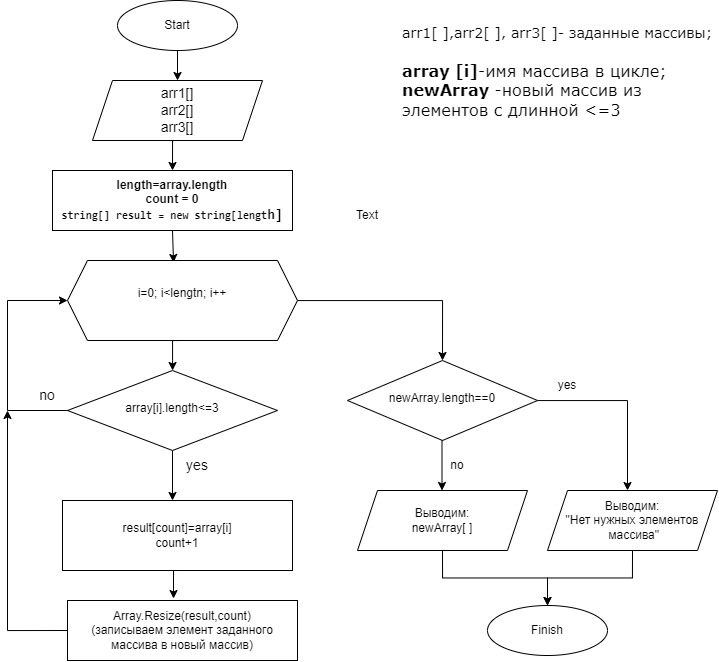

The diagram above was exported from draw.io. Its source (the exported page's mxGraphModel, read from the mxfile embedded in the PNG):
<mxGraphModel dx="714" dy="385" grid="1" gridSize="10" guides="1" tooltips="1" connect="1" arrows="1" fold="1" page="1" pageScale="1" pageWidth="827" pageHeight="1169" math="0" shadow="0">
  <root>
    <mxCell id="WIyWlLk6GJQsqaUBKTNV-0" />
    <mxCell id="WIyWlLk6GJQsqaUBKTNV-1" parent="WIyWlLk6GJQsqaUBKTNV-0" />
    <mxCell id="kMkjqobqsrWkukonea71-16" style="edgeStyle=orthogonalEdgeStyle;rounded=0;orthogonalLoop=1;jettySize=auto;html=1;exitX=0.5;exitY=1;exitDx=0;exitDy=0;fontSize=14;" parent="WIyWlLk6GJQsqaUBKTNV-1" source="WIyWlLk6GJQsqaUBKTNV-6" edge="1">
      <mxGeometry relative="1" as="geometry">
        <mxPoint x="215" y="510" as="targetPoint" />
      </mxGeometry>
    </mxCell>
    <mxCell id="WIyWlLk6GJQsqaUBKTNV-6" value="array[i].length&amp;lt;=3" style="rhombus;whiteSpace=wrap;html=1;shadow=0;fontFamily=Helvetica;fontSize=12;align=center;strokeWidth=1;spacing=6;spacingTop=-4;" parent="WIyWlLk6GJQsqaUBKTNV-1" vertex="1">
      <mxGeometry x="110" y="380" width="210" height="80" as="geometry" />
    </mxCell>
    <mxCell id="37qawywZf68Cm6Z1pLGK-11" style="edgeStyle=orthogonalEdgeStyle;rounded=0;orthogonalLoop=1;jettySize=auto;html=1;fontColor=#000000;" edge="1" parent="WIyWlLk6GJQsqaUBKTNV-1" source="WIyWlLk6GJQsqaUBKTNV-10">
      <mxGeometry relative="1" as="geometry">
        <mxPoint x="670" y="500" as="targetPoint" />
      </mxGeometry>
    </mxCell>
    <mxCell id="WIyWlLk6GJQsqaUBKTNV-10" value="newArray.length==0" style="rhombus;whiteSpace=wrap;html=1;shadow=0;fontFamily=Helvetica;fontSize=12;align=center;strokeWidth=1;spacing=6;spacingTop=-4;" parent="WIyWlLk6GJQsqaUBKTNV-1" vertex="1">
      <mxGeometry x="390" y="370" width="190" height="80" as="geometry" />
    </mxCell>
    <mxCell id="kMkjqobqsrWkukonea71-0" value="Start" style="ellipse;whiteSpace=wrap;html=1;" parent="WIyWlLk6GJQsqaUBKTNV-1" vertex="1">
      <mxGeometry x="160" y="10" width="120" height="50" as="geometry" />
    </mxCell>
    <mxCell id="kMkjqobqsrWkukonea71-1" value="" style="endArrow=classic;html=1;rounded=0;exitX=0.5;exitY=1;exitDx=0;exitDy=0;" parent="WIyWlLk6GJQsqaUBKTNV-1" source="kMkjqobqsrWkukonea71-0" target="kMkjqobqsrWkukonea71-2" edge="1">
      <mxGeometry width="50" height="50" relative="1" as="geometry">
        <mxPoint x="390" y="260" as="sourcePoint" />
        <mxPoint x="220" y="120" as="targetPoint" />
      </mxGeometry>
    </mxCell>
    <mxCell id="kMkjqobqsrWkukonea71-7" style="edgeStyle=orthogonalEdgeStyle;rounded=0;orthogonalLoop=1;jettySize=auto;html=1;exitX=0.5;exitY=1;exitDx=0;exitDy=0;entryX=0.5;entryY=0;entryDx=0;entryDy=0;" parent="WIyWlLk6GJQsqaUBKTNV-1" source="kMkjqobqsrWkukonea71-2" target="kMkjqobqsrWkukonea71-3" edge="1">
      <mxGeometry relative="1" as="geometry" />
    </mxCell>
    <mxCell id="kMkjqobqsrWkukonea71-2" value="&lt;font style=&quot;font-size: 14px;&quot;&gt;arr1[]&lt;br&gt;arr2[]&lt;br&gt;arr3[]&lt;/font&gt;" style="shape=parallelogram;perimeter=parallelogramPerimeter;whiteSpace=wrap;html=1;fixedSize=1;" parent="WIyWlLk6GJQsqaUBKTNV-1" vertex="1">
      <mxGeometry x="135" y="90" width="170" height="60" as="geometry" />
    </mxCell>
    <mxCell id="kMkjqobqsrWkukonea71-10" style="edgeStyle=orthogonalEdgeStyle;rounded=0;orthogonalLoop=1;jettySize=auto;html=1;exitX=0.5;exitY=1;exitDx=0;exitDy=0;entryX=0.461;entryY=0.025;entryDx=0;entryDy=0;entryPerimeter=0;fontSize=14;" parent="WIyWlLk6GJQsqaUBKTNV-1" source="kMkjqobqsrWkukonea71-3" edge="1">
      <mxGeometry relative="1" as="geometry">
        <mxPoint x="216.02999999999997" y="272" as="targetPoint" />
      </mxGeometry>
    </mxCell>
    <mxCell id="kMkjqobqsrWkukonea71-3" value="&lt;span style=&quot;background-color: rgb(255, 255, 255);&quot;&gt;&lt;b&gt;length=array.length&lt;br&gt;count = 0&lt;br&gt;&lt;font style=&quot;font-size: 11px;&quot;&gt;&lt;span style=&quot;font-family: Consolas, &amp;quot;Courier New&amp;quot;, monospace;&quot;&gt;string&lt;/span&gt;&lt;span style=&quot;font-family: Consolas, &amp;quot;Courier New&amp;quot;, monospace;&quot;&gt;[] result &lt;/span&gt;&lt;span style=&quot;font-family: Consolas, &amp;quot;Courier New&amp;quot;, monospace;&quot;&gt;=&lt;/span&gt;&lt;span style=&quot;font-family: Consolas, &amp;quot;Courier New&amp;quot;, monospace;&quot;&gt; &lt;/span&gt;&lt;span style=&quot;font-family: Consolas, &amp;quot;Courier New&amp;quot;, monospace;&quot;&gt;new&lt;/span&gt;&lt;span style=&quot;font-family: Consolas, &amp;quot;Courier New&amp;quot;, monospace;&quot;&gt; &lt;/span&gt;&lt;span style=&quot;font-family: Consolas, &amp;quot;Courier New&amp;quot;, monospace;&quot;&gt;string&lt;/span&gt;&lt;span style=&quot;font-family: Consolas, &amp;quot;Courier New&amp;quot;, monospace;&quot;&gt;[lengt&lt;/span&gt;&lt;/font&gt;&lt;span style=&quot;font-family: Consolas, &amp;quot;Courier New&amp;quot;, monospace; font-size: 14px;&quot;&gt;h]&lt;/span&gt;&lt;/b&gt;&lt;/span&gt;" style="rounded=0;whiteSpace=wrap;html=1;" parent="WIyWlLk6GJQsqaUBKTNV-1" vertex="1">
      <mxGeometry x="95" y="180" width="240" height="60" as="geometry" />
    </mxCell>
    <mxCell id="kMkjqobqsrWkukonea71-11" value="" style="edgeStyle=orthogonalEdgeStyle;rounded=0;orthogonalLoop=1;jettySize=auto;html=1;fontSize=14;" parent="WIyWlLk6GJQsqaUBKTNV-1" target="WIyWlLk6GJQsqaUBKTNV-6" edge="1">
      <mxGeometry relative="1" as="geometry">
        <Array as="points">
          <mxPoint x="215" y="370" />
          <mxPoint x="215" y="370" />
        </Array>
        <mxPoint x="225" y="350" as="sourcePoint" />
      </mxGeometry>
    </mxCell>
    <mxCell id="kMkjqobqsrWkukonea71-9" value="Text" style="text;html=1;strokeColor=none;fillColor=none;align=center;verticalAlign=middle;whiteSpace=wrap;rounded=0;" parent="WIyWlLk6GJQsqaUBKTNV-1" vertex="1">
      <mxGeometry x="380" y="210" width="60" height="30" as="geometry" />
    </mxCell>
    <mxCell id="kMkjqobqsrWkukonea71-13" value="" style="endArrow=classic;html=1;rounded=0;fontSize=14;entryX=0;entryY=0.5;entryDx=0;entryDy=0;" parent="WIyWlLk6GJQsqaUBKTNV-1" edge="1">
      <mxGeometry width="50" height="50" relative="1" as="geometry">
        <mxPoint x="110" y="420" as="sourcePoint" />
        <mxPoint x="110" y="310" as="targetPoint" />
        <Array as="points">
          <mxPoint x="50" y="420" />
          <mxPoint x="50" y="310" />
        </Array>
      </mxGeometry>
    </mxCell>
    <mxCell id="kMkjqobqsrWkukonea71-14" value="no" style="text;html=1;strokeColor=none;fillColor=none;align=center;verticalAlign=middle;whiteSpace=wrap;rounded=0;fontSize=14;" parent="WIyWlLk6GJQsqaUBKTNV-1" vertex="1">
      <mxGeometry x="60" y="390" width="60" height="30" as="geometry" />
    </mxCell>
    <mxCell id="kMkjqobqsrWkukonea71-17" value="yes" style="text;html=1;strokeColor=none;fillColor=none;align=center;verticalAlign=middle;whiteSpace=wrap;rounded=0;fontSize=14;" parent="WIyWlLk6GJQsqaUBKTNV-1" vertex="1">
      <mxGeometry x="210" y="460" width="60" height="30" as="geometry" />
    </mxCell>
    <mxCell id="37qawywZf68Cm6Z1pLGK-17" style="edgeStyle=orthogonalEdgeStyle;rounded=0;orthogonalLoop=1;jettySize=auto;html=1;fontColor=#000000;entryX=0.5;entryY=0;entryDx=0;entryDy=0;" edge="1" parent="WIyWlLk6GJQsqaUBKTNV-1" source="37qawywZf68Cm6Z1pLGK-0" target="WIyWlLk6GJQsqaUBKTNV-10">
      <mxGeometry relative="1" as="geometry">
        <mxPoint x="580" y="320" as="targetPoint" />
        <Array as="points">
          <mxPoint x="485" y="310" />
        </Array>
      </mxGeometry>
    </mxCell>
    <mxCell id="37qawywZf68Cm6Z1pLGK-0" value="&#10;&lt;span style=&quot;color: rgb(0, 0, 0); font-family: Helvetica; font-size: 12px; font-style: normal; font-variant-ligatures: normal; font-variant-caps: normal; font-weight: 400; letter-spacing: normal; orphans: 2; text-align: center; text-indent: 0px; text-transform: none; widows: 2; word-spacing: 0px; -webkit-text-stroke-width: 0px; background-color: rgb(255, 255, 255); text-decoration-thickness: initial; text-decoration-style: initial; text-decoration-color: initial; float: none; display: inline !important;&quot;&gt;i=0; i&amp;lt;lengtn; i++&lt;/span&gt;&#10;&#10;" style="shape=hexagon;perimeter=hexagonPerimeter2;whiteSpace=wrap;html=1;fixedSize=1;" vertex="1" parent="WIyWlLk6GJQsqaUBKTNV-1">
      <mxGeometry x="110" y="270" width="230" height="80" as="geometry" />
    </mxCell>
    <mxCell id="37qawywZf68Cm6Z1pLGK-4" style="edgeStyle=orthogonalEdgeStyle;rounded=0;orthogonalLoop=1;jettySize=auto;html=1;exitX=0.5;exitY=1;exitDx=0;exitDy=0;entryX=0.461;entryY=-0.033;entryDx=0;entryDy=0;entryPerimeter=0;fontColor=#000000;" edge="1" parent="WIyWlLk6GJQsqaUBKTNV-1" source="37qawywZf68Cm6Z1pLGK-1" target="37qawywZf68Cm6Z1pLGK-2">
      <mxGeometry relative="1" as="geometry" />
    </mxCell>
    <mxCell id="37qawywZf68Cm6Z1pLGK-1" value="result[count]=array[i]&lt;br&gt;count+1" style="rounded=0;whiteSpace=wrap;html=1;labelBackgroundColor=#FFFFFF;fontColor=#000000;" vertex="1" parent="WIyWlLk6GJQsqaUBKTNV-1">
      <mxGeometry x="105" y="510" width="230" height="70" as="geometry" />
    </mxCell>
    <mxCell id="37qawywZf68Cm6Z1pLGK-9" style="edgeStyle=orthogonalEdgeStyle;rounded=0;orthogonalLoop=1;jettySize=auto;html=1;exitX=0;exitY=0.5;exitDx=0;exitDy=0;fontColor=#000000;" edge="1" parent="WIyWlLk6GJQsqaUBKTNV-1" source="37qawywZf68Cm6Z1pLGK-2">
      <mxGeometry relative="1" as="geometry">
        <mxPoint x="50" y="420" as="targetPoint" />
      </mxGeometry>
    </mxCell>
    <mxCell id="37qawywZf68Cm6Z1pLGK-2" value="Array.Resize(result,count)&lt;br&gt;(записываем элемент заданного массива в новый массив)" style="rounded=0;whiteSpace=wrap;html=1;labelBackgroundColor=#FFFFFF;fontColor=#000000;" vertex="1" parent="WIyWlLk6GJQsqaUBKTNV-1">
      <mxGeometry x="110" y="610" width="230" height="60" as="geometry" />
    </mxCell>
    <mxCell id="37qawywZf68Cm6Z1pLGK-18" style="edgeStyle=orthogonalEdgeStyle;rounded=0;orthogonalLoop=1;jettySize=auto;html=1;exitX=0.5;exitY=1;exitDx=0;exitDy=0;fontColor=#000000;" edge="1" parent="WIyWlLk6GJQsqaUBKTNV-1">
      <mxGeometry relative="1" as="geometry">
        <mxPoint x="484.5" y="500" as="targetPoint" />
        <mxPoint x="484.5" y="450" as="sourcePoint" />
      </mxGeometry>
    </mxCell>
    <mxCell id="37qawywZf68Cm6Z1pLGK-24" value="no" style="text;html=1;strokeColor=none;fillColor=none;align=center;verticalAlign=middle;whiteSpace=wrap;rounded=0;fontColor=#000000;" vertex="1" parent="WIyWlLk6GJQsqaUBKTNV-1">
      <mxGeometry x="470" y="460" width="60" height="30" as="geometry" />
    </mxCell>
    <mxCell id="37qawywZf68Cm6Z1pLGK-25" value="yes" style="text;html=1;strokeColor=none;fillColor=none;align=center;verticalAlign=middle;whiteSpace=wrap;rounded=0;fontColor=#000000;" vertex="1" parent="WIyWlLk6GJQsqaUBKTNV-1">
      <mxGeometry x="580" y="380" width="60" height="30" as="geometry" />
    </mxCell>
    <mxCell id="37qawywZf68Cm6Z1pLGK-29" style="edgeStyle=orthogonalEdgeStyle;rounded=0;orthogonalLoop=1;jettySize=auto;html=1;exitX=0.5;exitY=1;exitDx=0;exitDy=0;entryX=0.5;entryY=0;entryDx=0;entryDy=0;fontColor=#000000;" edge="1" parent="WIyWlLk6GJQsqaUBKTNV-1" source="37qawywZf68Cm6Z1pLGK-26" target="37qawywZf68Cm6Z1pLGK-28">
      <mxGeometry relative="1" as="geometry" />
    </mxCell>
    <mxCell id="37qawywZf68Cm6Z1pLGK-26" value="Выводим:&lt;br&gt;newArray[ ]" style="shape=parallelogram;perimeter=parallelogramPerimeter;whiteSpace=wrap;html=1;fixedSize=1;labelBackgroundColor=#FFFFFF;fontColor=#000000;" vertex="1" parent="WIyWlLk6GJQsqaUBKTNV-1">
      <mxGeometry x="400" y="500" width="170" height="60" as="geometry" />
    </mxCell>
    <mxCell id="37qawywZf68Cm6Z1pLGK-30" style="edgeStyle=orthogonalEdgeStyle;rounded=0;orthogonalLoop=1;jettySize=auto;html=1;exitX=0.5;exitY=1;exitDx=0;exitDy=0;entryX=0.5;entryY=0;entryDx=0;entryDy=0;fontColor=#000000;" edge="1" parent="WIyWlLk6GJQsqaUBKTNV-1" source="37qawywZf68Cm6Z1pLGK-27" target="37qawywZf68Cm6Z1pLGK-28">
      <mxGeometry relative="1" as="geometry" />
    </mxCell>
    <mxCell id="37qawywZf68Cm6Z1pLGK-27" value="Выводим:&lt;br&gt;&quot;Нет нужных элементов&lt;br&gt;&amp;nbsp;массива&quot;" style="shape=parallelogram;perimeter=parallelogramPerimeter;whiteSpace=wrap;html=1;fixedSize=1;labelBackgroundColor=#FFFFFF;fontColor=#000000;" vertex="1" parent="WIyWlLk6GJQsqaUBKTNV-1">
      <mxGeometry x="590" y="500" width="170" height="60" as="geometry" />
    </mxCell>
    <mxCell id="37qawywZf68Cm6Z1pLGK-28" value="Finish" style="ellipse;whiteSpace=wrap;html=1;labelBackgroundColor=#FFFFFF;fontColor=#000000;" vertex="1" parent="WIyWlLk6GJQsqaUBKTNV-1">
      <mxGeometry x="530" y="615" width="120" height="50" as="geometry" />
    </mxCell>
    <mxCell id="37qawywZf68Cm6Z1pLGK-31" value="&lt;h1&gt;&lt;font face=&quot;Verdana&quot; style=&quot;font-weight: normal; font-size: 14px;&quot;&gt;arr1[ ],arr2[ ], arr3[ ]- заданные массивы;&lt;/font&gt;&lt;/h1&gt;&lt;div&gt;&lt;font face=&quot;Verdana&quot; size=&quot;3&quot;&gt;&lt;b&gt;array [i]&lt;/b&gt;-имя массива в цикле;&lt;/font&gt;&lt;/div&gt;&lt;div&gt;&lt;font face=&quot;Verdana&quot; size=&quot;3&quot;&gt;&lt;b&gt;newArray &lt;/b&gt;-новый массив из элементов с длинной &amp;lt;=3&lt;/font&gt;&lt;/div&gt;" style="text;html=1;strokeColor=none;fillColor=none;spacing=5;spacingTop=-20;whiteSpace=wrap;overflow=hidden;rounded=0;fontColor=#000000;" vertex="1" parent="WIyWlLk6GJQsqaUBKTNV-1">
      <mxGeometry x="440" y="20" width="320" height="130" as="geometry" />
    </mxCell>
  </root>
</mxGraphModel>